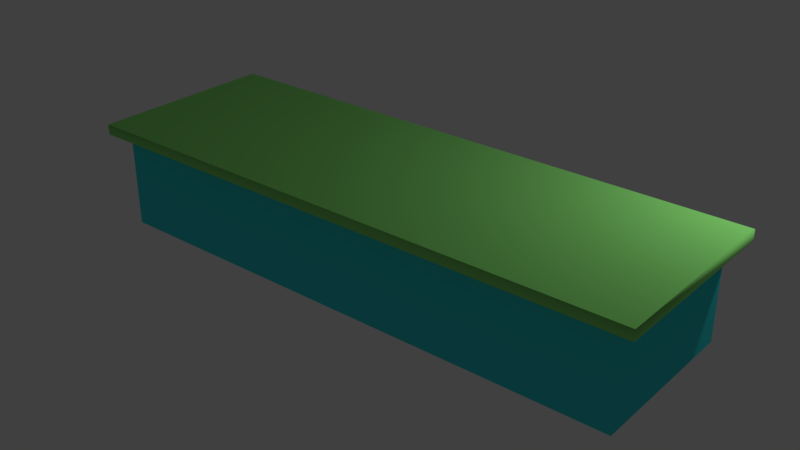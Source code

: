 # Source: Table.blend  (saved by Blender 2.79.0; exported with 4.5.12 LTS)
import bpy
from mathutils import Matrix  # noqa: F401  (used for matrix-valued properties, if any)

bpy.ops.wm.read_factory_settings(use_empty=True)
scene = bpy.context.scene
scene.name = 'Scene'

# ---- collections
col_collection_1 = bpy.data.collections.new('Collection 1'); scene.collection.children.link(col_collection_1)

# ---- materials (node trees are filled in below, after node groups)
mat_table_top = bpy.data.materials.new('Table_Top')
mat_table_top.alpha_threshold = 0.0
mat_table_top.use_transparent_shadow = False
mat_table_top.diffuse_color = (0.2753, 0.8, 0.1912, 1.0)
mat_table_top.roughness = 0.5
mat_table_bottom = bpy.data.materials.new('Table_Bottom')
mat_table_bottom.alpha_threshold = 0.0
mat_table_bottom.use_transparent_shadow = False
mat_table_bottom.diffuse_color = (0.05222, 0.7547, 0.8, 1.0)
mat_table_bottom.roughness = 0.5
mat_glassmaterial = bpy.data.materials.new('GlassMaterial')
mat_glassmaterial.alpha_threshold = 0.0
mat_glassmaterial.use_transparent_shadow = False
mat_glassmaterial.roughness = 0.5

# ---- material node trees

# ---- world
world_world = bpy.data.worlds.new('World'); scene.world = world_world
world_world.color = (0.05088, 0.05088, 0.05088)
world_world.use_sun_shadow = False
world_world.sun_shadow_jitter_overblur = 0.0
world_world.cycles.sampling_method = 'MANUAL'

# ---- lights
light_point = bpy.data.lights.new('Point', 'POINT')
light_point.transmission_factor = 0.0
light_point.energy = 100.0
light_point.shadow_buffer_clip_start = 0.5
light_point.shadow_soft_size = 0.1
light_point.shadow_maximum_resolution = 0.006
light_point.use_absolute_resolution = True

# ---- meshes
me_cube_001 = bpy.data.meshes.new('Cube.001')
me_cube_001.from_pydata([(3.0, 1.0, -1.0), (3.0, 1.0, 1.0), (-3.0, 1.0, 1.0), (-3.0, 1.0, -1.0), (3.0, 1.108, -1.0), (3.0, 1.108, 1.0), (-3.0, 1.108, 1.0), (-3.0, 1.108, -1.0), (2.828, 1.0, -0.8568), (2.828, 1.0, 0.8568), (-2.828, 1.0, 0.8568), (-2.828, 1.0, -0.8568), (2.828, 2.154e-07, -0.8568), (2.828, 9.616e-08, 0.8568), (-2.828, 9.616e-08, 0.8568), (-2.828, 2.154e-07, -0.8568), (3.0, 1.107, -1.0), (3.0, 1.107, 1.0), (-3.0, 1.107, 1.0), (-3.0, 1.107, -1.0), (3.016, 1.108, -1.012), (-3.008, 1.108, -1.012), (3.016, 1.108, 1.0), (-3.008, 1.108, 1.0)], [(20, 21), (22, 20), (5, 22), (21, 23), (6, 23)], [(0, 1, 9, 8), (19, 18, 17, 16), (16, 0, 3, 19), (10, 11, 15, 14), (2, 3, 11, 10), (1, 2, 10, 9), (3, 0, 8, 11), (12, 13, 14, 15), (11, 8, 12, 15), (9, 10, 14, 13), (8, 9, 13, 12), (4, 7, 6, 5), (2, 18, 19, 3), (1, 17, 18, 2), (0, 16, 17, 1)])
me_cube_001.polygons.foreach_set('use_smooth', [1, 1, 1, 1, 1, 1, 1, 1, 1, 1, 1, 0, 1, 1, 1])
me_cube_001.polygons.foreach_set('material_index', [0, 0, 0, 1, 0, 0, 0, 1, 1, 1, 1, 0, 0, 0, 0])
_k = set([(0, 1), (0, 3), (0, 16), (1, 2), (1, 17), (2, 3), (2, 18), (3, 19), (4, 5), (4, 7), (5, 6), (6, 7), (8, 9), (8, 11), (8, 12), (9, 10), (9, 13), (10, 11), (10, 14), (11, 15), (12, 13), (12, 15), (13, 14), (14, 15), (20, 21), (20, 22), (21, 23)])
me_cube_001.attributes.new('sharp_edge', 'BOOLEAN', 'EDGE').data.foreach_set('value', [ (min(e.vertices), max(e.vertices)) in _k for e in me_cube_001.edges])
_uv = me_cube_001.uv_layers.new(name='UVMap')
_uv.uv.foreach_set('vector', [0.0, 0.0, 1.0, 0.0, 1.0, 1.0, 0.0, 1.0, 0.0, 0.0, 1.0, 0.0, 1.0, 1.0, 0.0, 1.0, 0.0, 0.0, 1.0, 0.0, 1.0, 1.0, 0.0, 1.0, 0.0, 0.0, 1.0, 0.0, 1.0, 1.0, 0.0, 1.0, 0.0, 0.0, 1.0, 0.0, 1.0, 1.0, 0.0, 1.0, 0.0, 0.0, 1.0, 0.0, 1.0, 1.0, 0.0, 1.0, 0.0, 0.0, 1.0, 0.0, 1.0, 1.0, 0.0, 1.0, 0.0, 0.0, 1.0, 0.0, 1.0, 1.0, 0.0, 1.0, 0.0, 0.0, 1.0, 0.0, 1.0, 1.0, 0.0, 1.0, 0.0, 0.0, 1.0, 0.0, 1.0, 1.0, 0.0, 1.0, 0.0, 0.0, 1.0, 0.0, 1.0, 1.0, 0.0, 1.0, 0.0, 0.0, 0.0, 0.0, 0.0, 0.0, 0.0, 0.0, 0.0, 0.0, 1.0, 0.0, 1.0, 1.0, 0.0, 1.0, 0.0, 0.0, 1.0, 0.0, 1.0, 1.0, 0.0, 1.0, 0.0, 0.0, 1.0, 0.0, 1.0, 1.0, 0.0, 1.0])
_uv.active_render = True
_uv = me_cube_001.uv_layers.new(name='UVMap.001')
_uv.uv.foreach_set('vector', [0.0, 0.0, 1.0, 0.0, 1.0, 1.0, 0.0, 1.0, 0.0, 0.0, 1.0, 0.0, 1.0, 1.0, 0.0, 1.0, 0.0, 0.0, 1.0, 0.0, 1.0, 1.0, 0.0, 1.0, 0.0, 0.0, 1.0, 0.0, 1.0, 1.0, 0.0, 1.0, 0.0, 0.0, 1.0, 0.0, 1.0, 1.0, 0.0, 1.0, 0.0, 0.0, 1.0, 0.0, 1.0, 1.0, 0.0, 1.0, 0.0, 0.0, 1.0, 0.0, 1.0, 1.0, 0.0, 1.0, 0.0, 0.0, 1.0, 0.0, 1.0, 1.0, 0.0, 1.0, 0.0, 0.0, 1.0, 0.0, 1.0, 1.0, 0.0, 1.0, 0.0, 0.0, 1.0, 0.0, 1.0, 1.0, 0.0, 1.0, 0.0, 0.0, 1.0, 0.0, 1.0, 1.0, 0.0, 1.0, 0.0, 0.0, 0.0, 0.0, 0.0, 0.0, 0.0, 0.0, 0.0, 0.0, 1.0, 0.0, 1.0, 1.0, 0.0, 1.0, 0.0, 0.0, 1.0, 0.0, 1.0, 1.0, 0.0, 1.0, 0.0, 0.0, 1.0, 0.0, 1.0, 1.0, 0.0, 1.0])
me_cube_001.materials.append(mat_table_top)
me_cube_001.materials.append(mat_table_bottom)
me_cube_001.materials.append(mat_glassmaterial)
me_cube_001.use_remesh_preserve_volume = False
me_cube_001.use_remesh_preserve_attributes = False
me_cube_001.use_mirror_vertex_groups = False
me_cube_001.update()
me_cube_001.normals_split_custom_set([tuple(v) for v in zip(*[iter([1.864e-14, -1.0, -5.212e-08, 1.864e-14, -1.0, 2.008e-07, 1.609e-14, -1.0, 2.515e-07, 1.609e-14, -1.0, -4.499e-08, -0.5773, 0.5774, -0.5774, -0.5774, 0.5774, 0.5774, 0.5773, 0.5773, 0.5774, 0.5774, 0.5774, -0.5774, 0.5774, 0.5774, -0.5774, 4.66e-08, 2.796e-07, -1.0, 4.66e-08, 2.796e-07, -1.0, -0.5773, 0.5774, -0.5774, -1.0, -2.783e-07, -1.113e-06, -1.0, -2.783e-07, -1.113e-06, -1.0, -2.783e-07, -1.113e-06, -1.0, -2.783e-07, -1.113e-06, 0.0, -1.0, 2.008e-07, 0.0, -1.0, -5.212e-08, 0.0, -1.0, -4.499e-08, 0.0, -1.0, 2.515e-07, 1.864e-14, -1.0, 2.008e-07, 0.0, -1.0, 2.008e-07, 0.0, -1.0, 2.515e-07, 1.609e-14, -1.0, 2.515e-07, 0.0, -1.0, -5.212e-08, 1.864e-14, -1.0, -5.212e-08, 1.609e-14, -1.0, -4.499e-08, 0.0, -1.0, -4.499e-08, 3.665e-15, -1.0, -6.957e-08, 3.665e-15, -1.0, -6.957e-08, 3.665e-15, -1.0, -6.957e-08, 3.665e-15, -1.0, -6.957e-08, 5.268e-08, 5.96e-08, -1.0, 5.268e-08, 5.96e-08, -1.0, 5.268e-08, 5.96e-08, -1.0, 5.268e-08, 5.96e-08, -1.0, -4.215e-08, 0.0, 1.0, -4.215e-08, 0.0, 1.0, -4.215e-08, 0.0, 1.0, -4.215e-08, 0.0, 1.0, 1.0, 0.0, 0.0, 1.0, 0.0, 0.0, 1.0, 0.0, 0.0, 1.0, 0.0, 0.0, 0.0, 1.0, 0.0, 0.0, 1.0, 0.0, 0.0, 1.0, 0.0, 0.0, 1.0, 0.0, -1.0, 0.0, -8.345e-07, -0.5774, 0.5774, 0.5774, -0.5773, 0.5774, -0.5774, -1.0, 0.0, -8.345e-07, -6.99e-08, -7.777e-14, 1.0, 0.5773, 0.5773, 0.5774, -0.5774, 0.5774, 0.5774, -6.99e-08, -7.777e-14, 1.0, 1.0, 0.0, 5.96e-08, 0.5774, 0.5774, -0.5774, 0.5773, 0.5773, 0.5774, 1.0, 0.0, 5.96e-08])] * 3)])

# ---- objects
ob_point = bpy.data.objects.new('Point', light_point)
ob_cube = bpy.data.objects.new('Cube', me_cube_001)

# ---- transforms, parenting, visibility, modifiers, constraints
ob_point.location = (3.12, 1.928, 2.924)
ob_point.lineart.crease_threshold = 0.0
ob_cube.location = (0.0, 0.0, 0.0)
ob_cube.rotation_euler = (1.571, -0.0, 0.0)
ob_cube.color = (0.8, 0.8, 0.8, 1.0)
ob_cube.lineart.crease_threshold = 0.0
_vg = ob_cube.vertex_groups.new(name='Foundation')
_vg = ob_cube.vertex_groups.new(name='GlassTop')

# ---- collection membership
col_collection_1.objects.link(ob_point)
col_collection_1.objects.link(ob_cube)

# ---- scene / render settings (as saved in the file)
scene.frame_start = 1; scene.frame_end = 250; scene.frame_set(1)
scene.render.engine = 'BLENDER_EEVEE_NEXT'
scene.render.resolution_percentage = 50
scene.render.dither_intensity = 0.0
scene.cycles.use_denoising = False
scene.cycles.samples = 128
scene.cycles.sampling_pattern = 'TABULATED_SOBOL'
scene.cycles.light_sampling_threshold = 0.0
scene.cycles.use_adaptive_sampling = False
scene.cycles.use_light_tree = False
scene.cycles.blur_glossy = 0.0
scene.cycles.sample_clamp_indirect = 0.0
scene.view_settings.view_transform = 'Standard'
bpy.context.view_layer.update()

# ---- added for rendering (the .blend has no active camera): camera
cam_auto = bpy.data.cameras.new('AutoCamera')
cam_auto.lens = 50.0
cam_auto.sensor_width = 36.0
cam_auto.clip_end = 1000.0
ob_auto_camera = bpy.data.objects.new('AutoCamera', cam_auto)
scene.collection.objects.link(ob_auto_camera)
ob_auto_camera.location = (5.96856, -7.15119, 5.32566)
ob_auto_camera.rotation_euler = (1.09748, -7.21219e-08, 0.694738)
scene.camera = ob_auto_camera
bpy.context.view_layer.update()

